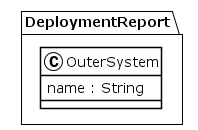

The diagram above was rendered by PlantUML. Its source (embedded in the PNG):
@startuml
!theme plain
package DeploymentReport {
class OuterSystem {
	 name : String
}
}
@enduml